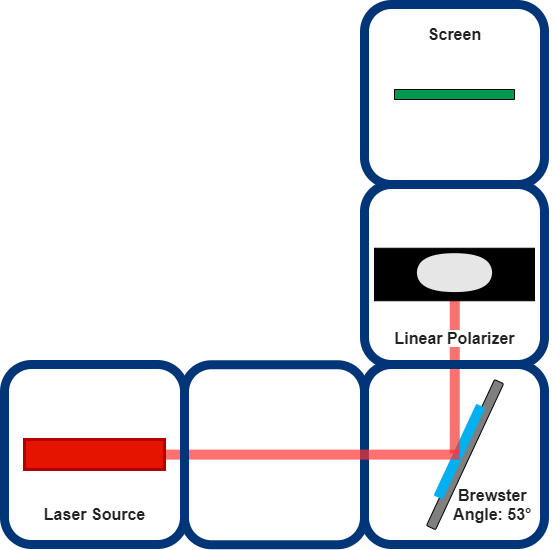

The diagram above was exported from draw.io. Its source (the exported page's mxGraphModel, read from the mxfile embedded in the PNG):
<mxGraphModel dx="1447" dy="655" grid="1" gridSize="10" guides="1" tooltips="1" connect="1" arrows="1" fold="1" page="1" pageScale="1" pageWidth="850" pageHeight="1100" math="0" shadow="0">
  <root>
    <mxCell id="0" />
    <mxCell id="1" parent="0" />
    <mxCell id="WvVc43ALbsRTGybvvmO0-959" value="" style="group" vertex="1" connectable="0" parent="1">
      <mxGeometry x="199.99999999999977" y="40" width="550.0000000000002" height="540.25" as="geometry" />
    </mxCell>
    <mxCell id="WvVc43ALbsRTGybvvmO0-938" value="" style="group" vertex="1" connectable="0" parent="WvVc43ALbsRTGybvvmO0-959">
      <mxGeometry x="360.0000000000002" y="360" width="180" height="180.24534747059806" as="geometry" />
    </mxCell>
    <mxCell id="WvVc43ALbsRTGybvvmO0-939" value="" style="rounded=1;whiteSpace=wrap;html=1;fillColor=none;strokeWidth=9;strokeColor=#003577;" vertex="1" parent="WvVc43ALbsRTGybvvmO0-938">
      <mxGeometry width="180" height="180" as="geometry" />
    </mxCell>
    <mxCell id="WvVc43ALbsRTGybvvmO0-940" value="" style="group;rotation=-65;" vertex="1" connectable="0" parent="WvVc43ALbsRTGybvvmO0-938">
      <mxGeometry x="3.089999999999918" y="95.14999999999998" width="161.1" height="17" as="geometry" />
    </mxCell>
    <mxCell id="WvVc43ALbsRTGybvvmO0-941" value="" style="rounded=1;whiteSpace=wrap;html=1;strokeColor=#000000;strokeWidth=1;fillColor=#7F7F7F;gradientColor=none;rotation=-65;" vertex="1" parent="WvVc43ALbsRTGybvvmO0-940">
      <mxGeometry x="16.905534905118127" y="-10" width="161.09999999999997" height="10" as="geometry" />
    </mxCell>
    <mxCell id="WvVc43ALbsRTGybvvmO0-942" value="" style="rounded=1;whiteSpace=wrap;html=1;strokeColor=none;strokeWidth=1;fillColor=#00B0F0;gradientColor=none;rotation=-65;" vertex="1" parent="WvVc43ALbsRTGybvvmO0-940">
      <mxGeometry x="41.33760268045543" y="-13" width="101.09821148415436" height="10" as="geometry" />
    </mxCell>
    <mxCell id="WvVc43ALbsRTGybvvmO0-943" value="&lt;span style=&quot;color: rgb(34 , 34 , 34) ; font-family: &amp;#34;arial&amp;#34; , sans-serif ; font-size: 16px ; text-align: left ; background-color: rgb(255 , 255 , 255)&quot;&gt;&lt;b&gt;Brewster &lt;br&gt;Angle: 53°&amp;nbsp;&lt;/b&gt;&lt;/span&gt;" style="text;html=1;align=center;verticalAlign=middle;resizable=0;points=[];autosize=1;" vertex="1" parent="WvVc43ALbsRTGybvvmO0-938">
      <mxGeometry x="80" y="120" width="100" height="40" as="geometry" />
    </mxCell>
    <mxCell id="WvVc43ALbsRTGybvvmO0-944" value="" style="rounded=0;whiteSpace=wrap;html=1;shadow=0;comic=0;strokeWidth=1;strokeColor=none;opacity=70;fillColor=#FF3333;glass=0;sketch=0;rotation=90;" vertex="1" parent="WvVc43ALbsRTGybvvmO0-938">
      <mxGeometry x="13.16" y="6.84" width="154.19" height="10" as="geometry" />
    </mxCell>
    <mxCell id="WvVc43ALbsRTGybvvmO0-945" value="" style="rounded=0;whiteSpace=wrap;html=1;shadow=0;comic=0;strokeColor=#000000;strokeWidth=1;fillColor=#00994D;gradientColor=none;rotation=90;" vertex="1" parent="WvVc43ALbsRTGybvvmO0-959">
      <mxGeometry x="445.0000000000002" y="30" width="10" height="120" as="geometry" />
    </mxCell>
    <mxCell id="WvVc43ALbsRTGybvvmO0-946" value="&lt;div style=&quot;text-align: left&quot;&gt;&lt;font color=&quot;#222222&quot; face=&quot;arial, sans-serif&quot;&gt;&lt;span style=&quot;font-size: 16px ; background-color: rgb(255 , 255 , 255)&quot;&gt;&lt;b&gt;Screen&lt;/b&gt;&lt;/span&gt;&lt;/font&gt;&lt;/div&gt;" style="text;html=1;align=center;verticalAlign=middle;resizable=0;points=[];autosize=1;" vertex="1" parent="WvVc43ALbsRTGybvvmO0-959">
      <mxGeometry x="415.0000000000002" y="20" width="70" height="20" as="geometry" />
    </mxCell>
    <mxCell id="WvVc43ALbsRTGybvvmO0-947" value="" style="rounded=1;whiteSpace=wrap;html=1;fillColor=none;strokeWidth=9;strokeColor=#003577;" vertex="1" parent="WvVc43ALbsRTGybvvmO0-959">
      <mxGeometry x="180" y="360.25" width="180" height="180" as="geometry" />
    </mxCell>
    <mxCell id="WvVc43ALbsRTGybvvmO0-948" value="" style="rounded=0;whiteSpace=wrap;html=1;shadow=0;comic=0;strokeWidth=1;strokeColor=none;opacity=70;fillColor=#FF3333;glass=0;sketch=0;" vertex="1" parent="WvVc43ALbsRTGybvvmO0-959">
      <mxGeometry x="130.00000000000023" y="445.12" width="325" height="10" as="geometry" />
    </mxCell>
    <mxCell id="WvVc43ALbsRTGybvvmO0-949" value="" style="rounded=1;whiteSpace=wrap;html=1;fillColor=none;strokeWidth=9;strokeColor=#003577;" vertex="1" parent="WvVc43ALbsRTGybvvmO0-959">
      <mxGeometry y="360" width="180" height="180" as="geometry" />
    </mxCell>
    <mxCell id="WvVc43ALbsRTGybvvmO0-950" value="" style="rounded=0;whiteSpace=wrap;html=1;shadow=0;comic=0;strokeColor=#B20000;strokeWidth=3;fillColor=#e51400;fontColor=#ffffff;" vertex="1" parent="WvVc43ALbsRTGybvvmO0-959">
      <mxGeometry x="20" y="435" width="140" height="30" as="geometry" />
    </mxCell>
    <mxCell id="WvVc43ALbsRTGybvvmO0-951" value="&lt;div style=&quot;text-align: left&quot;&gt;&lt;font color=&quot;#222222&quot; face=&quot;arial, sans-serif&quot;&gt;&lt;span style=&quot;font-size: 16px ; background-color: rgb(255 , 255 , 255)&quot;&gt;&lt;b&gt;Laser Source&lt;/b&gt;&lt;/span&gt;&lt;/font&gt;&lt;/div&gt;" style="text;html=1;align=center;verticalAlign=middle;resizable=0;points=[];autosize=1;" vertex="1" parent="WvVc43ALbsRTGybvvmO0-959">
      <mxGeometry x="30" y="500" width="120" height="20" as="geometry" />
    </mxCell>
    <mxCell id="WvVc43ALbsRTGybvvmO0-952" value="" style="rounded=1;whiteSpace=wrap;html=1;fillColor=none;strokeWidth=9;strokeColor=#003577;" vertex="1" parent="WvVc43ALbsRTGybvvmO0-959">
      <mxGeometry x="360.0000000000002" width="180" height="180" as="geometry" />
    </mxCell>
    <mxCell id="WvVc43ALbsRTGybvvmO0-953" value="" style="group" vertex="1" connectable="0" parent="WvVc43ALbsRTGybvvmO0-959">
      <mxGeometry x="370.0000000000002" y="243.75" width="180" height="116.25" as="geometry" />
    </mxCell>
    <mxCell id="WvVc43ALbsRTGybvvmO0-954" value="" style="rounded=0;whiteSpace=wrap;html=1;shadow=0;comic=0;strokeWidth=1;fillColor=#000000;rotation=0;" vertex="1" parent="WvVc43ALbsRTGybvvmO0-953">
      <mxGeometry width="160" height="52.5" as="geometry" />
    </mxCell>
    <mxCell id="WvVc43ALbsRTGybvvmO0-955" value="" style="shape=or;whiteSpace=wrap;html=1;rounded=1;shadow=0;comic=0;strokeWidth=1;strokeColor=none;rotation=-90;fillColor=#E6E6E6;" vertex="1" parent="WvVc43ALbsRTGybvvmO0-953">
      <mxGeometry x="70" y="-22.649999999999977" width="20" height="75.15" as="geometry" />
    </mxCell>
    <mxCell id="WvVc43ALbsRTGybvvmO0-956" value="" style="shape=or;whiteSpace=wrap;html=1;rounded=1;shadow=0;comic=0;strokeWidth=1;strokeColor=none;rotation=90;fillColor=#E6E6E6;" vertex="1" parent="WvVc43ALbsRTGybvvmO0-953">
      <mxGeometry x="70" y="-3.75" width="20" height="75.15375000000002" as="geometry" />
    </mxCell>
    <mxCell id="WvVc43ALbsRTGybvvmO0-957" value="&lt;span style=&quot;color: rgba(0 , 0 , 0 , 0) ; font-family: monospace ; font-size: 0px&quot;&gt;%3CmxGraphModel%3E%3Croot%3E%3CmxCell%20id%3D%220%22%2F%3E%3CmxCell%20id%3D%221%22%20parent%3D%220%22%2F%3E%3CmxCell%20id%3D%222%22%20value%3D%22%22%20style%3D%22rounded%3D0%3BwhiteSpace%3Dwrap%3Bhtml%3D1%3Bshadow%3D0%3Bcomic%3D0%3BstrokeWidth%3D1%3BfillColor%3D%23000000%3Brotation%3D0%3B%22%20vertex%3D%221%22%20parent%3D%221%22%3E%3CmxGeometry%20x%3D%22374.25%22%20y%3D%2271.25%22%20width%3D%22160%22%20height%3D%2252.5%22%20as%3D%22geometry%22%2F%3E%3C%2FmxCell%3E%3C%2Froot%3E%3C%2FmxGraphModel%3E&lt;/span&gt;" style="rounded=1;whiteSpace=wrap;html=1;fillColor=none;strokeWidth=9;strokeColor=#003577;" vertex="1" parent="WvVc43ALbsRTGybvvmO0-953">
      <mxGeometry x="-10" y="-63.75" width="180" height="180" as="geometry" />
    </mxCell>
    <mxCell id="WvVc43ALbsRTGybvvmO0-958" value="&lt;div style=&quot;text-align: left&quot;&gt;&lt;font color=&quot;#222222&quot; face=&quot;arial, sans-serif&quot;&gt;&lt;span style=&quot;font-size: 16px ; background-color: rgb(255 , 255 , 255)&quot;&gt;&lt;b&gt;Linear Polarizer&lt;/b&gt;&lt;/span&gt;&lt;/font&gt;&lt;/div&gt;" style="text;html=1;align=center;verticalAlign=middle;resizable=0;points=[];autosize=1;" vertex="1" parent="WvVc43ALbsRTGybvvmO0-953">
      <mxGeometry x="10" y="80" width="140" height="20" as="geometry" />
    </mxCell>
  </root>
</mxGraphModel>